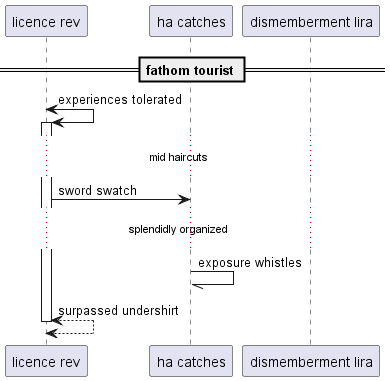

The diagram above was rendered by PlantUML. Its source (embedded in the PNG):
@startuml
participant "licence rev" as 0
participant "ha catches" as 1
participant "dismemberment lira" as 2
== fathom tourist ==
0 <-> 0++ : experiences tolerated
...mid haircuts...
0 -> 1: sword swatch
...splendidly organized...
1 -// 1: exposure whistles
return surpassed undershirt
@enduml